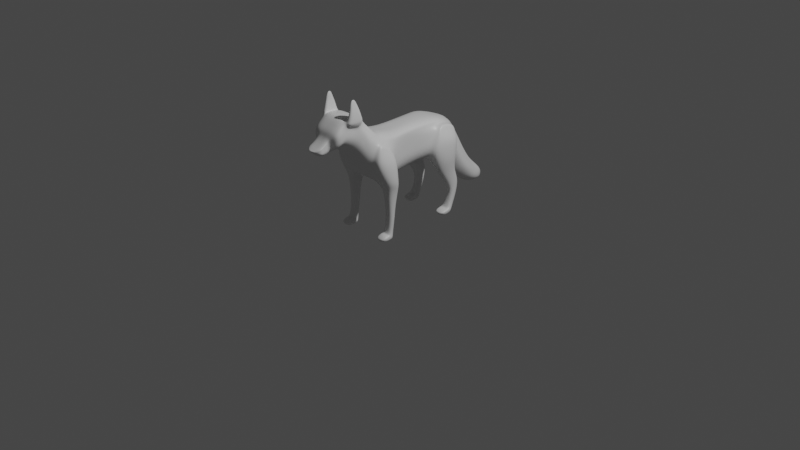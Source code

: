 # Source: nf2.blend  (saved by Blender 2.83.18; exported with 4.5.12 LTS)
import bpy
from mathutils import Matrix  # noqa: F401  (used for matrix-valued properties, if any)

bpy.ops.wm.read_factory_settings(use_empty=True)
scene = bpy.context.scene
scene.name = 'Scene'

# ---- collections
col_collection = bpy.data.collections.new('Collection'); scene.collection.children.link(col_collection)

# ---- materials (node trees are filled in below, after node groups)
mat_material = bpy.data.materials.new('Material')
mat_material.alpha_threshold = 0.0
mat_material.use_transparent_shadow = False
mat_material.line_color = (0.0, 0.0, 0.0, 1.0)

# ---- material node trees
mat_material.use_nodes = True; mat_material.node_tree.nodes.clear()
_N = mat_material.node_tree.nodes; _L = mat_material.node_tree.links
n0 = _N.new('ShaderNodeOutputMaterial'); n0.name = 'Material Output'; n0.location = (300, 300)
n1 = _N.new('ShaderNodeBsdfPrincipled'); n1.name = 'Principled BSDF'; n1.location = (10, 300)
n1.distribution = 'GGX'
n1.subsurface_method = 'BURLEY'
n1.inputs[2].default_value = 0.4
n1.inputs[3].default_value = 1.45
n1.inputs[27].default_value = (0.0, 0.0, 0.0, 1.0)
n1.inputs[28].default_value = 1.0
_L.new(n1.outputs[0], n0.inputs[0])
n0.is_active_output = True

# ---- world
world_world = bpy.data.worlds.new('World'); scene.world = world_world
world_world.use_nodes = True; world_world.node_tree.nodes.clear()
_N = world_world.node_tree.nodes; _L = world_world.node_tree.links
n0 = _N.new('ShaderNodeOutputWorld'); n0.name = 'World Output'; n0.location = (300, 300)
n1 = _N.new('ShaderNodeBackground'); n1.name = 'Background'; n1.location = (10, 300)
n1.inputs[0].default_value = (0.05088, 0.05088, 0.05088, 1.0)
_L.new(n1.outputs[0], n0.inputs[0])
n0.is_active_output = True
world_world.color = (0.05088, 0.05088, 0.05088)
world_world.use_sun_shadow = False
world_world.sun_shadow_jitter_overblur = 0.0

# ---- cameras
cam_camera = bpy.data.cameras.new('Camera')
cam_camera.clip_end = 100.0
cam_camera.ortho_scale = 7.314

# ---- lights
light_light = bpy.data.lights.new('Light', 'POINT')
light_light.transmission_factor = 0.0
light_light.energy = 1000.0
light_light.shadow_soft_size = 0.1
light_light.shadow_maximum_resolution = 0.006
light_light.use_absolute_resolution = True

# ---- meshes
me_cube = bpy.data.meshes.new('Cube')
me_cube.from_pydata([(0.4503, -0.7442, 0.9215), (0.4204, -0.7346, -1.026), (0.4192, -1.21, 1.006), (0.0, -0.7346, -1.026), (0.0, -1.21, 1.006), (0.0, -1.115, -0.9885), (0.0, -0.7442, 0.9215), (0.3668, 0.05267, 0.9812), (0.3369, 0.02398, -0.9659), (0.0, 0.02398, -0.9659), (0.0, 0.05267, 0.9812), (0.421, 0.9848, 0.9822), (0.0, 0.9276, -0.6487), (0.0, 0.8894, 1.021), (0.513, 1.633, 0.9613), (0.0, 1.633, 0.9613), (0.08685, 2.417, 0.6824), (0.4409, 2.284, -0.7746), (0.0, 2.284, -0.7746), (0.0, 2.417, 0.6824), (0.519, -1.744, 1.136), (0.0, -1.744, 1.136), (0.0, -1.991, -0.8291), (0.5572, -2.152, 1.523), (0.4076, -2.38, -0.4908), (0.0, -2.152, 1.523), (0.0, -2.38, -0.4908), (0.5386, -2.374, 1.751), (0.3062, -2.812, 0.2544), (0.0, -2.374, 1.751), (0.0, -2.812, 0.2544), (0.5368, -2.587, 2.059), (0.2222, -3.075, 0.581), (0.0, -2.587, 2.059), (0.0, -3.075, 0.581), (0.4387, -3.342, 2.146), (0.147, -3.513, 0.85), (0.0, -3.342, 2.146), (0.0, -3.513, 0.85), (0.3955, -3.704, 1.853), (0.1907, -3.668, 0.8091), (0.0, -3.704, 1.853), (0.0, -3.668, 0.8091), (0.3277, -3.914, 1.651), (0.1465, -3.82, 0.7797), (0.0, -3.914, 1.651), (0.0, -3.82, 0.7797), (0.1921, -3.997, 1.455), (0.1697, -3.937, 0.7557), (0.0, -3.997, 1.455), (0.0, -3.937, 0.7557), (0.1921, -4.134, 1.301), (0.1594, -4.087, 0.7017), (0.0, -4.134, 1.301), (0.0, -4.087, 0.7017), (0.1921, -4.305, 1.175), (0.1392, -4.264, 0.7088), (0.0, -4.305, 1.175), (0.0, -4.264, 0.7088), (0.1921, -4.434, 1.097), (0.1235, -4.421, 0.7966), (0.0, -4.434, 1.097), (0.0, -4.421, 0.7966), (0.02842, -4.598, 1.004), (0.01363, -4.591, 0.9555), (0.0, -4.598, 1.004), (0.0, -4.591, 0.9555), (0.1098, 2.595, 0.5109), (0.1307, 2.396, -0.602), (0.0, 2.396, -0.602), (0.0, 2.595, 0.5109), (0.1098, 2.889, 0.2054), (0.1307, 2.412, -1.013), (0.0, 2.412, -1.013), (0.0, 2.889, 0.2054), (0.1098, 3.212, -0.3603), (0.1307, 2.668, -1.416), (0.0, 2.668, -1.416), (0.0, 3.212, -0.3603), (0.1098, 3.534, -0.9654), (0.1307, 2.961, -1.983), (0.0, 2.961, -1.983), (0.0, 3.534, -0.9654), (0.1098, 3.904, -1.556), (0.1307, 3.303, -2.363), (0.0, 3.303, -2.363), (0.0, 3.904, -1.556), (0.1098, 4.336, -1.98), (0.1307, 3.782, -2.739), (0.0, 3.782, -2.739), (0.0, 4.336, -1.98), (0.1098, 4.726, -2.331), (0.1307, 4.268, -2.927), (0.0, 4.268, -2.927), (0.0, 4.726, -2.331), (0.08627, 4.835, -2.743), (0.1029, 4.73, -2.845), (0.0, 4.73, -2.845), (0.0, 4.835, -2.743), (0.7296, -0.7418, 0.4347), (0.7296, -0.7394, -0.05209), (0.7296, -0.737, -0.5389), (0.9524, -1.22, 0.02295), (0.8936, -2.352, 1.067), (0.8873, -2.467, 0.688), (0.803, -2.505, 0.242), (0.6461, 0.0455, 0.4945), (0.6461, 0.03833, 0.007677), (0.6461, 0.03116, -0.4791), (0.3953, 2.312, -0.5543), (0.8549, -2.216, -0.3186), (0.7933, -2.483, 1.377), (0.8128, -2.593, 1.003), (0.7657, -2.702, 0.6286), (0.6461, -3.258, 1.778), (0.6934, -3.427, 1.498), (0.6461, -3.47, 1.174), (0.6737, -2.796, 1.662), (0.713, -2.823, 1.32), (0.6461, -2.949, 0.9504), (0.7106, -3.695, 1.592), (0.6934, -3.686, 1.331), (0.6461, -3.677, 1.07), (0.6428, -3.89, 1.433), (0.6206, -3.867, 1.216), (0.4907, -3.844, 0.9976), (0.3301, -3.982, 1.28), (0.3507, -3.967, 1.105), (0.3301, -3.952, 0.9304), (0.3301, -4.122, 1.151), (0.3445, -4.111, 1.001), (0.3301, -4.099, 0.8515), (0.3301, -4.295, 1.059), (0.3445, -4.284, 0.9421), (0.3301, -4.274, 0.8254), (0.3301, -4.431, 1.022), (0.3301, -4.428, 0.9469), (0.3301, -4.424, 0.8718), (0.16, -4.597, 0.9916), (0.1636, -4.595, 0.9796), (0.1001, -4.593, 0.9675), (0.0, -4.597, 0.9916), (0.0, -4.595, 0.9796), (0.0, -4.593, 0.9675), (0.3858, 2.545, 0.2326), (0.3858, 2.495, -0.04555), (0.3858, 2.44, -0.4676), (0.3858, 2.77, -0.09914), (0.4601, 2.65, -0.4036), (0.3858, 2.531, -0.7081), (0.3858, 3.391, -1.22), (0.4842, 3.247, -1.474), (0.3858, 3.104, -1.728), (0.3858, 3.076, -0.6241), (0.4601, 2.94, -0.888), (0.3858, 2.804, -1.152), (0.3858, 3.754, -1.758), (0.4842, 3.603, -1.959), (0.3858, 3.453, -2.161), (0.3858, 4.197, -2.17), (0.422, 4.059, -2.36), (0.3858, 3.921, -2.549), (0.3858, 4.612, -2.48), (0.422, 4.497, -2.629), (0.3858, 4.383, -2.778), (0.1326, 4.808, -2.768), (0.1434, 4.782, -2.794), (0.1384, 4.756, -2.819), (0.0, 4.808, -2.768), (0.0, 4.782, -2.794), (0.0, 4.756, -2.819), (0.7296, -0.743, 0.6781), (0.73, -2.267, 1.319), (0.6461, 0.04909, 0.7379), (0.8211, 2.18, 0.5863), (0.6461, -2.429, 1.564), (0.6461, -3.38, 1.951), (0.6461, -2.644, 1.869), (0.6461, -3.7, 1.722), (0.5783, -3.902, 1.542), (0.3301, -3.989, 1.367), (0.3301, -4.128, 1.226), (0.3301, -4.3, 1.117), (0.3301, -4.433, 1.06), (0.1331, -4.597, 0.9976), (0.0, -4.597, 0.9976), (0.3858, 2.57, 0.3717), (0.3858, 2.829, 0.05311), (0.3858, 3.462, -1.093), (0.3858, 3.144, -0.4922), (0.3858, 3.829, -1.657), (0.3255, 4.266, -2.075), (0.3255, 4.669, -2.406), (0.113, 4.822, -2.755), (0.0, 4.822, -2.755), (0.6732, -1.115, -0.9885), (0.9144, 0.8798, -0.2313), (0.6857, 0.9276, -0.6487), (0.7089, 2.317, -0.4104), (0.8564, -1.536, 0.7409), (0.7714, 1.411, 0.6976), (0.9155, 1.052, 0.1766), (0.7714, 1.633, 0.7335), (0.8868, -1.172, -0.4876), (0.8867, -1.928, 0.8812), (0.631, -1.991, -0.8291), (0.9615, -1.383, 0.4761), (0.7351, 2.317, 0.3086), (0.0, -2.964, 2.103), (0.898, 1.262, 0.5558), (0.0, -3.294, 0.7155), (0.2194, -3.294, 0.7155), (0.7042, 2.35, -0.04611), (0.9923, -2.093, 0.7215), (0.9623, -2.317, 0.1919), (1.316, -1.172, -0.4876), (1.316, -1.115, -0.9885), (1.232, 0.8798, -0.2313), (1.232, 0.9276, -0.6487), (1.363, 1.633, -0.2432), (1.363, 1.633, -0.8615), (1.232, 2.317, -0.4104), (1.232, 2.284, -0.7746), (1.316, -2.216, -0.3186), (1.316, -1.991, -0.8291), (1.075, -1.604, 0.6583), (1.144, -1.451, 0.4761), (1.275, -1.22, 0.02295), (0.9913, 1.411, 0.6976), (1.06, 1.262, 0.5558), (1.191, 1.052, 0.1766), (0.9913, 1.633, 0.7335), (1.06, 1.633, 0.5726), (1.321, 1.633, 0.2029), (0.9913, 2.18, 0.5863), (1.06, 2.317, 0.3086), (1.191, 2.35, -0.04611), (1.075, -1.928, 0.7985), (1.144, -2.093, 0.7215), (1.275, -2.317, 0.1919), (0.5553, -2.964, 2.103), (0.6461, -3.209, 1.062), (0.713, -3.125, 1.409), (0.6461, -3.027, 1.72), (0.6843, -0.7436, 0.7998), (0.7626, -1.373, 0.8733), (0.6564, -2.209, 1.421), (0.6008, 0.05088, 0.8596), (0.7068, 1.233, 0.8789), (0.726, 1.633, 0.8474), (0.5168, 2.298, 0.6344), (0.724, -1.836, 1.009), (0.5674, -2.401, 1.658), (0.579, -3.361, 2.049), (0.6461, -2.615, 1.964), (0.6007, -3.702, 1.788), (0.5062, -3.908, 1.597), (0.2942, -3.993, 1.411), (0.2942, -4.131, 1.264), (0.2942, -4.302, 1.146), (0.2942, -4.434, 1.078), (0.1305, -4.598, 1.001), (0.0, -4.598, 1.001), (0.3858, 2.583, 0.4413), (0.2532, 2.859, 0.1292), (0.2667, 3.498, -1.029), (0.2326, 3.178, -0.4263), (0.2873, 3.866, -1.606), (0.2784, 4.301, -2.028), (0.2784, 4.697, -2.368), (0.09795, 4.828, -2.749), (0.0, 4.828, -2.749), (0.6461, -2.988, 2.006), (0.8264, -3.38, 1.951), (0.7611, -3.258, 1.841), (0.8264, -2.644, 1.869), (0.7611, -2.796, 1.725), (0.7611, -3.027, 1.783), (0.8382, -3.361, 2.049), (0.8382, -2.615, 1.964), (0.8264, -3.012, 1.91), (0.8382, -2.988, 2.006), (0.6463, -2.707, 2.241), (0.8167, -2.707, 2.241), (0.6463, -3.002, 2.284), (0.6233, -3.281, 2.31), (0.8167, -3.002, 2.284), (0.8167, -3.281, 2.31), (0.6769, -2.78, 2.447), (0.7813, -2.78, 2.447), (0.6769, -3.015, 2.49), (0.6538, -3.222, 2.499), (0.7813, -3.015, 2.49), (0.7813, -3.222, 2.499), (0.6809, -2.891, 2.687), (0.7439, -2.891, 2.687), (0.6578, -3.054, 2.702), (0.6578, -3.189, 2.694), (0.7439, -3.054, 2.702), (0.7439, -3.189, 2.694), (0.6978, -2.96, 2.831), (0.7105, -2.96, 2.831), (0.6747, -3.051, 2.885), (0.6747, -3.125, 2.833), (0.7105, -3.051, 2.885), (0.7105, -3.125, 2.833), (0.8621, -1.149, -1.246), (0.8621, -1.768, -1.192), (1.263, -1.149, -1.246), (1.263, -1.768, -1.192), (0.9175, -1.288, -1.957), (0.9175, -1.687, -1.913), (1.21, -1.288, -1.957), (1.21, -1.687, -1.913), (0.9175, -1.35, -2.512), (0.9175, -1.653, -2.458), (1.21, -1.35, -2.512), (1.21, -1.653, -2.458), (0.9175, -1.452, -3.082), (0.9175, -1.707, -2.98), (1.21, -1.452, -3.082), (1.21, -1.707, -2.98), (0.8549, -1.497, -3.33), (0.8549, -1.784, -3.116), (1.272, -1.497, -3.33), (1.272, -1.784, -3.116), (0.8549, -1.625, -3.391), (0.8549, -1.911, -3.082), (1.272, -1.625, -3.391), (1.272, -1.911, -3.082), (0.8549, -2.064, -3.382), (0.8549, -2.128, -3.241), (1.272, -2.064, -3.382), (1.272, -2.128, -3.241), (0.0, 1.616, -0.8571), (0.6267, 1.635, -0.8601), (0.8174, 1.209, -1.266), (0.8174, 2.161, -1.399), (1.163, 1.209, -1.266), (1.237, 1.803, -1.388), (1.163, 2.161, -1.399), (0.7434, 1.805, -1.386), (0.8319, 1.889, -2.114), (0.8319, 2.466, -1.921), (1.124, 1.889, -2.114), (1.187, 2.164, -1.989), (1.124, 2.466, -1.921), (0.7692, 2.166, -1.988), (0.8307, 1.923, -2.544), (0.8307, 2.292, -2.543), (1.123, 1.923, -2.544), (1.186, 2.094, -2.587), (1.123, 2.292, -2.543), (0.7681, 2.096, -2.586), (0.83, 1.783, -2.962), (0.83, 2.113, -2.96), (1.122, 1.783, -2.962), (1.185, 1.923, -3.013), (1.122, 2.113, -2.96), (0.7674, 1.925, -3.011), (0.7671, 1.694, -3.098), (0.7671, 1.948, -3.3), (1.185, 1.694, -3.098), (1.226, 1.806, -3.137), (1.185, 1.948, -3.3), (0.7254, 1.807, -3.136), (0.7669, 1.544, -3.08), (0.7669, 1.804, -3.375), (1.184, 1.544, -3.08), (1.226, 1.662, -3.164), (1.184, 1.804, -3.375), (0.7251, 1.663, -3.163), (0.7663, 1.336, -3.191), (0.7663, 1.445, -3.381), (1.184, 1.336, -3.191), (1.226, 1.337, -3.26), (1.184, 1.445, -3.381), (0.7246, 1.338, -3.259), (0.0, -1.477, 1.071), (0.4691, -1.477, 1.071), (0.0, -1.553, -0.9088), (0.8716, -1.732, 0.811), (1.446, -1.553, -0.9088), (1.446, -1.694, -0.4031), (1.405, -1.769, 0.1074), (1.144, -1.772, 0.5988), (1.075, -1.766, 0.7284), (0.7433, -1.605, 0.9411), (0.7881, -1.459, -1.219), (1.337, -1.459, -1.219), (0.8549, -1.487, -1.935), (1.272, -1.487, -1.935), (0.8549, -1.502, -2.485), (1.272, -1.502, -2.485), (0.8549, -1.58, -3.031), (1.272, -1.58, -3.031), (0.8131, -1.64, -3.223), (1.314, -1.64, -3.223), (0.8131, -1.768, -3.236), (1.314, -1.768, -3.236), (0.8131, -2.096, -3.311), (1.314, -2.096, -3.311), (0.6521, -1.553, -0.9088)], [], [(3, 1, 195, 5), (244, 0, 2, 245), (101, 1, 8, 108), (379, 378, 21, 20), (0, 6, 4, 2), (8, 9, 12, 197), (1, 3, 9, 8), (6, 0, 7, 10), (13, 11, 14, 15), (108, 8, 197, 196), (10, 7, 11, 13), (15, 14, 16, 19), (109, 17, 68, 146), (20, 21, 25, 23), (380, 402, 205, 22), (387, 379, 20, 251), (23, 25, 29, 27), (251, 20, 23, 246), (22, 205, 24, 26), (30, 28, 32, 34), (246, 23, 27, 252), (26, 24, 28, 30), (210, 211, 36, 38), (27, 29, 33, 31), (252, 27, 31, 254), (38, 36, 40, 42), (240, 208, 37, 35), (272, 240, 35, 253), (39, 41, 45, 43), (35, 37, 41, 39), (253, 35, 39, 255), (43, 45, 49, 47), (255, 39, 43, 256), (42, 40, 44, 46), (47, 49, 53, 51), (256, 43, 47, 257), (46, 44, 48, 50), (54, 52, 56, 58), (257, 47, 51, 258), (50, 48, 52, 54), (58, 56, 60, 62), (51, 53, 57, 55), (258, 51, 55, 259), (260, 59, 63, 261), (55, 57, 61, 59), (259, 55, 59, 260), (261, 63, 65, 262), (62, 60, 64, 66), (59, 61, 65, 63), (68, 69, 73, 72), (19, 16, 67, 70), (17, 18, 69, 68), (74, 71, 75, 78), (146, 68, 72, 149), (70, 67, 71, 74), (78, 75, 79, 82), (72, 73, 77, 76), (149, 72, 76, 155), (82, 79, 83, 86), (76, 77, 81, 80), (155, 76, 80, 152), (84, 85, 89, 88), (80, 81, 85, 84), (152, 80, 84, 158), (88, 89, 93, 92), (158, 84, 88, 161), (86, 83, 87, 90), (92, 93, 97, 96), (161, 88, 92, 164), (90, 87, 91, 94), (271, 98, 95, 270), (164, 92, 96, 167), (94, 91, 95, 98), (192, 162, 165, 193), (162, 163, 166, 165), (163, 164, 167, 166), (97, 170, 167, 96), (170, 169, 166, 167), (169, 168, 165, 166), (191, 159, 162, 192), (159, 160, 163, 162), (160, 161, 164, 163), (190, 156, 159, 191), (156, 157, 160, 159), (157, 158, 161, 160), (188, 150, 156, 190), (150, 151, 157, 156), (151, 152, 158, 157), (189, 153, 150, 188), (153, 154, 151, 150), (154, 155, 152, 151), (187, 147, 153, 189), (147, 148, 154, 153), (148, 149, 155, 154), (186, 144, 147, 187), (144, 145, 148, 147), (145, 146, 149, 148), (64, 140, 143, 66), (140, 139, 142, 143), (139, 138, 141, 142), (56, 134, 137, 60), (134, 133, 136, 137), (133, 132, 135, 136), (60, 137, 140, 64), (137, 136, 139, 140), (136, 135, 138, 139), (52, 131, 134, 56), (131, 130, 133, 134), (130, 129, 132, 133), (48, 128, 131, 52), (128, 127, 130, 131), (127, 126, 129, 130), (44, 125, 128, 48), (125, 124, 127, 128), (124, 123, 126, 127), (40, 122, 125, 44), (122, 121, 124, 125), (121, 120, 123, 124), (36, 116, 122, 40), (116, 115, 121, 122), (115, 114, 120, 121), (211, 241, 116, 36), (241, 242, 115, 116), (242, 243, 114, 115), (28, 113, 119, 32), (113, 112, 118, 119), (112, 111, 117, 118), (24, 105, 113, 28), (105, 104, 112, 113), (104, 103, 111, 112), (205, 110, 105, 24), (110, 214, 104, 105), (214, 213, 103, 104), (17, 109, 198), (174, 207, 144, 186), (207, 212, 145, 144), (212, 109, 146, 145), (173, 106, 209, 200), (106, 107, 201, 209), (107, 108, 196, 201), (171, 99, 106, 173), (99, 100, 107, 106), (100, 101, 108, 107), (1, 101, 203, 195), (101, 100, 102, 203), (100, 99, 206, 102), (244, 171, 173, 247), (247, 173, 200, 248), (248, 200, 202, 249), (250, 174, 186, 263), (249, 202, 174, 250), (263, 186, 187, 264), (264, 187, 189, 266), (266, 189, 188, 265), (265, 188, 190, 267), (267, 190, 191, 268), (268, 191, 192, 269), (269, 192, 193, 270), (168, 194, 193, 165), (138, 184, 185, 141), (132, 182, 183, 135), (135, 183, 184, 138), (129, 181, 182, 132), (126, 180, 181, 129), (123, 179, 180, 126), (120, 178, 179, 123), (114, 176, 178, 120), (243, 117, 276, 277), (111, 175, 177, 117), (103, 172, 175, 111), (213, 204, 172, 103), (99, 171, 199, 206), (109, 212, 198), (204, 213, 238, 237), (209, 201, 230, 229), (381, 204, 237, 386), (198, 212, 236, 221), (17, 198, 221, 222), (200, 209, 229, 228), (174, 202, 231, 234), (212, 207, 235, 236), (203, 102, 227, 215), (202, 200, 228, 231), (217, 218, 220, 219), (219, 220, 222, 221), (382, 383, 223, 224), (383, 384, 239, 223), (384, 385, 238, 239), (231, 232, 235, 234), (232, 233, 236, 235), (233, 219, 221, 236), (228, 229, 232, 231), (229, 230, 233, 232), (230, 217, 219, 233), (385, 386, 237, 238), (201, 196, 217, 230), (110, 205, 224, 223), (213, 214, 239, 238), (402, 195, 306, 388), (214, 110, 223, 239), (195, 203, 215, 216), (206, 199, 225, 226), (196, 197, 218, 217), (102, 206, 226, 227), (207, 174, 234, 235), (117, 177, 275, 276), (118, 117, 243, 242), (119, 118, 242, 241), (32, 119, 241, 211), (254, 31, 240, 272), (31, 33, 208, 240), (34, 32, 211, 210), (177, 254, 279, 275), (91, 269, 270, 95), (87, 268, 269, 91), (83, 267, 268, 87), (79, 265, 267, 83), (75, 266, 265, 79), (71, 264, 266, 75), (67, 263, 264, 71), (14, 249, 250, 16), (16, 250, 263, 67), (11, 248, 249, 14), (7, 247, 248, 11), (0, 244, 247, 7), (194, 271, 270, 193), (184, 261, 262, 185), (182, 259, 260, 183), (183, 260, 261, 184), (181, 258, 259, 182), (180, 257, 258, 181), (179, 256, 257, 180), (178, 255, 256, 179), (176, 253, 255, 178), (176, 114, 274, 273), (175, 252, 254, 177), (172, 246, 252, 175), (204, 251, 246, 172), (381, 387, 251, 204), (171, 244, 245, 199), (277, 280, 273, 274), (276, 275, 280, 277), (275, 279, 281, 280), (280, 281, 278, 273), (114, 243, 277, 274), (281, 279, 283, 286), (279, 254, 282, 283), (253, 176, 273, 278), (286, 283, 289, 292), (285, 287, 293, 291), (278, 281, 286, 287), (254, 272, 284, 282), (272, 253, 285, 284), (253, 278, 287, 285), (290, 291, 297, 296), (293, 292, 298, 299), (282, 284, 290, 288), (287, 286, 292, 293), (284, 285, 291, 290), (283, 282, 288, 289), (298, 295, 301, 304), (297, 299, 305, 303), (289, 288, 294, 295), (291, 293, 299, 297), (292, 289, 295, 298), (288, 290, 296, 294), (302, 303, 305, 304), (300, 302, 304, 301), (294, 296, 302, 300), (299, 298, 304, 305), (296, 297, 303, 302), (295, 294, 300, 301), (306, 308, 312, 310), (382, 224, 309, 389), (224, 205, 307, 309), (195, 216, 308, 306), (313, 311, 315, 317), (389, 309, 313, 391), (309, 307, 311, 313), (388, 306, 310, 390), (314, 316, 320, 318), (390, 310, 314, 392), (310, 312, 316, 314), (391, 313, 317, 393), (395, 321, 325, 397), (393, 317, 321, 395), (317, 315, 319, 321), (392, 314, 318, 394), (325, 323, 327, 329), (321, 319, 323, 325), (394, 318, 322, 396), (318, 320, 324, 322), (326, 328, 332, 330), (396, 322, 326, 398), (322, 324, 328, 326), (397, 325, 329, 399), (400, 330, 332, 401), (399, 329, 333, 401), (329, 327, 331, 333), (398, 326, 330, 400), (197, 12, 334, 335), (335, 334, 18, 17), (222, 220, 339, 340), (218, 197, 336, 338), (340, 339, 345, 346), (341, 337, 343, 347), (197, 335, 341, 336), (220, 218, 338, 339), (17, 222, 340, 337), (335, 17, 337, 341), (343, 346, 352, 349), (345, 344, 350, 351), (338, 336, 342, 344), (336, 341, 347, 342), (339, 338, 344, 345), (337, 340, 346, 343), (350, 348, 354, 356), (352, 351, 357, 358), (347, 343, 349, 353), (346, 345, 351, 352), (344, 342, 348, 350), (342, 347, 353, 348), (355, 358, 364, 361), (357, 356, 362, 363), (348, 353, 359, 354), (351, 350, 356, 357), (349, 352, 358, 355), (353, 349, 355, 359), (360, 365, 371, 366), (362, 360, 366, 368), (359, 355, 361, 365), (358, 357, 363, 364), (356, 354, 360, 362), (354, 359, 365, 360), (371, 367, 373, 377), (367, 370, 376, 373), (363, 362, 368, 369), (361, 364, 370, 367), (365, 361, 367, 371), (364, 363, 369, 370), (373, 376, 375, 377), (372, 377, 375, 374), (370, 369, 375, 376), (368, 366, 372, 374), (366, 371, 377, 372), (369, 368, 374, 375), (327, 398, 400, 331), (328, 399, 401, 332), (331, 400, 401, 333), (324, 397, 399, 328), (323, 396, 398, 327), (319, 394, 396, 323), (315, 392, 394, 319), (316, 393, 395, 320), (320, 395, 397, 324), (312, 391, 393, 316), (311, 390, 392, 315), (307, 388, 390, 311), (308, 389, 391, 312), (216, 382, 389, 308), (199, 245, 387, 381), (205, 402, 388, 307), (226, 225, 386, 385), (227, 226, 385, 384), (215, 227, 384, 383), (216, 215, 383, 382), (199, 381, 386, 225), (245, 2, 379, 387), (5, 195, 402, 380), (2, 4, 378, 379)])
_uv = me_cube.uv_layers.new(name='UVMap')
_uv.uv.foreach_set('vector', [0.25, 0.5, 0.375, 0.5, 0.375, 0.75, 0.25, 0.75, 0.6094, 0.5, 0.625, 0.5, 0.625, 0.75, 0.6094, 0.75, 0.4375, 0.5, 0.375, 0.5, 0.375, 0.5, 0.4375, 0.5, 0.625, 0.75, 0.75, 0.75, 0.75, 0.75, 0.625, 0.75, 0.625, 0.5, 0.75, 0.5, 0.75, 0.75, 0.625, 0.75, 0.375, 0.5, 0.25, 0.5, 0.25, 0.5, 0.375, 0.5, 0.375, 0.5, 0.25, 0.5, 0.25, 0.5, 0.375, 0.5, 0.75, 0.5, 0.625, 0.5, 0.625, 0.5, 0.75, 0.5, 0.75, 0.5, 0.625, 0.5, 0.625, 0.5, 0.75, 0.5, 0.4375, 0.5, 0.375, 0.5, 0.375, 0.5, 0.4375, 0.5, 0.75, 0.5, 0.625, 0.5, 0.625, 0.5, 0.75, 0.5, 0.75, 0.5, 0.625, 0.5, 0.625, 0.5, 0.75, 0.5, 0.4375, 0.5, 0.375, 0.5, 0.375, 0.5, 0.4375, 0.5, 0.625, 0.75, 0.75, 0.75, 0.75, 0.75, 0.625, 0.75, 0.25, 0.75, 0.375, 0.75, 0.375, 0.75, 0.25, 0.75, 0.6094, 0.75, 0.625, 0.75, 0.625, 0.75, 0.6094, 0.75, 0.625, 0.75, 0.75, 0.75, 0.75, 0.75, 0.625, 0.75, 0.6094, 0.75, 0.625, 0.75, 0.625, 0.75, 0.6094, 0.75, 0.25, 0.75, 0.375, 0.75, 0.375, 0.75, 0.25, 0.75, 0.25, 0.75, 0.375, 0.75, 0.375, 0.75, 0.25, 0.75, 0.6094, 0.75, 0.625, 0.75, 0.625, 0.75, 0.6094, 0.75, 0.25, 0.75, 0.375, 0.75, 0.375, 0.75, 0.25, 0.75, 0.25, 0.75, 0.375, 0.75, 0.375, 0.75, 0.25, 0.75, 0.625, 0.75, 0.75, 0.75, 0.75, 0.75, 0.625, 0.75, 0.6094, 0.75, 0.625, 0.75, 0.625, 0.75, 0.6094, 0.75, 0.25, 0.75, 0.375, 0.75, 0.375, 0.75, 0.25, 0.75, 0.625, 0.75, 0.75, 0.75, 0.75, 0.75, 0.625, 0.75, 0.6094, 0.75, 0.625, 0.75, 0.625, 0.75, 0.6094, 0.75, 0.625, 0.75, 0.75, 0.75, 0.75, 0.75, 0.625, 0.75, 0.625, 0.75, 0.75, 0.75, 0.75, 0.75, 0.625, 0.75, 0.6094, 0.75, 0.625, 0.75, 0.625, 0.75, 0.6094, 0.75, 0.625, 0.75, 0.75, 0.75, 0.75, 0.75, 0.625, 0.75, 0.6094, 0.75, 0.625, 0.75, 0.625, 0.75, 0.6094, 0.75, 0.25, 0.75, 0.375, 0.75, 0.375, 0.75, 0.25, 0.75, 0.625, 0.75, 0.75, 0.75, 0.75, 0.75, 0.625, 0.75, 0.6094, 0.75, 0.625, 0.75, 0.625, 0.75, 0.6094, 0.75, 0.25, 0.75, 0.375, 0.75, 0.375, 0.75, 0.25, 0.75, 0.25, 0.75, 0.375, 0.75, 0.375, 0.75, 0.25, 0.75, 0.6094, 0.75, 0.625, 0.75, 0.625, 0.75, 0.6094, 0.75, 0.25, 0.75, 0.375, 0.75, 0.375, 0.75, 0.25, 0.75, 0.25, 0.75, 0.375, 0.75, 0.375, 0.75, 0.25, 0.75, 0.625, 0.75, 0.75, 0.75, 0.75, 0.75, 0.625, 0.75, 0.6094, 0.75, 0.625, 0.75, 0.625, 0.75, 0.6094, 0.75, 0.6094, 0.75, 0.625, 0.75, 0.625, 0.75, 0.6094, 0.75, 0.625, 0.75, 0.75, 0.75, 0.75, 0.75, 0.625, 0.75, 0.6094, 0.75, 0.625, 0.75, 0.625, 0.75, 0.6094, 0.75, 0.6094, 0.75, 0.625, 0.75, 0.625, 0.875, 0.6094, 0.875, 0.25, 0.75, 0.375, 0.75, 0.375, 0.75, 0.25, 0.75, 0.625, 0.75, 0.75, 0.75, 0.75, 0.75, 0.625, 0.75, 0.375, 0.5, 0.25, 0.5, 0.25, 0.5, 0.375, 0.5, 0.75, 0.5, 0.625, 0.5, 0.625, 0.5, 0.75, 0.5, 0.375, 0.5, 0.25, 0.5, 0.25, 0.5, 0.375, 0.5, 0.75, 0.5, 0.625, 0.5, 0.625, 0.5, 0.75, 0.5, 0.4375, 0.5, 0.375, 0.5, 0.375, 0.5, 0.4375, 0.5, 0.75, 0.5, 0.625, 0.5, 0.625, 0.5, 0.75, 0.5, 0.75, 0.5, 0.625, 0.5, 0.625, 0.5, 0.75, 0.5, 0.375, 0.5, 0.25, 0.5, 0.25, 0.5, 0.375, 0.5, 0.4375, 0.5, 0.375, 0.5, 0.375, 0.5, 0.4375, 0.5, 0.75, 0.5, 0.625, 0.5, 0.625, 0.5, 0.75, 0.5, 0.375, 0.5, 0.25, 0.5, 0.25, 0.5, 0.375, 0.5, 0.4375, 0.5, 0.375, 0.5, 0.375, 0.5, 0.4375, 0.5, 0.375, 0.5, 0.25, 0.5, 0.25, 0.5, 0.375, 0.5, 0.375, 0.5, 0.25, 0.5, 0.25, 0.5, 0.375, 0.5, 0.4375, 0.5, 0.375, 0.5, 0.375, 0.5, 0.4375, 0.5, 0.375, 0.5, 0.25, 0.5, 0.25, 0.5, 0.375, 0.5, 0.4375, 0.5, 0.375, 0.5, 0.375, 0.5, 0.4375, 0.5, 0.75, 0.5, 0.625, 0.5, 0.625, 0.5, 0.75, 0.5, 0.375, 0.5, 0.25, 0.5, 0.25, 0.5, 0.375, 0.5, 0.4375, 0.5, 0.375, 0.5, 0.375, 0.5, 0.4375, 0.5, 0.75, 0.5, 0.625, 0.5, 0.625, 0.5, 0.75, 0.5, 0.6094, 0.375, 0.625, 0.375, 0.625, 0.5, 0.6094, 0.5, 0.4375, 0.5, 0.375, 0.5, 0.375, 0.5, 0.4375, 0.5, 0.75, 0.5, 0.625, 0.5, 0.625, 0.5, 0.75, 0.5, 0.5938, 0.5, 0.5625, 0.5, 0.5625, 0.5, 0.5938, 0.5, 0.5625, 0.5, 0.5, 0.5, 0.5, 0.5, 0.5625, 0.5, 0.5, 0.5, 0.4375, 0.5, 0.4375, 0.5, 0.5, 0.5, 0.375, 0.375, 0.4375, 0.375, 0.4375, 0.5, 0.375, 0.5, 0.4375, 0.375, 0.5, 0.375, 0.5, 0.5, 0.4375, 0.5, 0.5, 0.375, 0.5625, 0.375, 0.5625, 0.5, 0.5, 0.5, 0.5938, 0.5, 0.5625, 0.5, 0.5625, 0.5, 0.5938, 0.5, 0.5625, 0.5, 0.5, 0.5, 0.5, 0.5, 0.5625, 0.5, 0.5, 0.5, 0.4375, 0.5, 0.4375, 0.5, 0.5, 0.5, 0.5938, 0.5, 0.5625, 0.5, 0.5625, 0.5, 0.5938, 0.5, 0.5625, 0.5, 0.5, 0.5, 0.5, 0.5, 0.5625, 0.5, 0.5, 0.5, 0.4375, 0.5, 0.4375, 0.5, 0.5, 0.5, 0.5937, 0.5, 0.5625, 0.5, 0.5625, 0.5, 0.5938, 0.5, 0.5625, 0.5, 0.5, 0.5, 0.5, 0.5, 0.5625, 0.5, 0.5, 0.5, 0.4375, 0.5, 0.4375, 0.5, 0.5, 0.5, 0.5937, 0.5, 0.5625, 0.5, 0.5625, 0.5, 0.5937, 0.5, 0.5625, 0.5, 0.5, 0.5, 0.5, 0.5, 0.5625, 0.5, 0.5, 0.5, 0.4375, 0.5, 0.4375, 0.5, 0.5, 0.5, 0.5937, 0.5, 0.5625, 0.5, 0.5625, 0.5, 0.5937, 0.5, 0.5625, 0.5, 0.5, 0.5, 0.5, 0.5, 0.5625, 0.5, 0.5, 0.5, 0.4375, 0.5, 0.4375, 0.5, 0.5, 0.5, 0.5938, 0.5, 0.5625, 0.5, 0.5625, 0.5, 0.5937, 0.5, 0.5625, 0.5, 0.5, 0.5, 0.5, 0.5, 0.5625, 0.5, 0.5, 0.5, 0.4375, 0.5, 0.4375, 0.5, 0.5, 0.5, 0.375, 0.75, 0.4375, 0.75, 0.4375, 0.875, 0.375, 0.875, 0.4375, 0.75, 0.5, 0.75, 0.5, 0.875, 0.4375, 0.875, 0.5, 0.75, 0.5625, 0.75, 0.5625, 0.875, 0.5, 0.875, 0.375, 0.75, 0.4375, 0.75, 0.4375, 0.75, 0.375, 0.75, 0.4375, 0.75, 0.5, 0.75, 0.5, 0.75, 0.4375, 0.75, 0.5, 0.75, 0.5625, 0.75, 0.5625, 0.75, 0.5, 0.75, 0.375, 0.75, 0.4375, 0.75, 0.4375, 0.75, 0.375, 0.75, 0.4375, 0.75, 0.5, 0.75, 0.5, 0.75, 0.4375, 0.75, 0.5, 0.75, 0.5625, 0.75, 0.5625, 0.75, 0.5, 0.75, 0.375, 0.75, 0.4375, 0.75, 0.4375, 0.75, 0.375, 0.75, 0.4375, 0.75, 0.5, 0.75, 0.5, 0.75, 0.4375, 0.75, 0.5, 0.75, 0.5625, 0.75, 0.5625, 0.75, 0.5, 0.75, 0.375, 0.75, 0.4375, 0.75, 0.4375, 0.75, 0.375, 0.75, 0.4375, 0.75, 0.5, 0.75, 0.5, 0.75, 0.4375, 0.75, 0.5, 0.75, 0.5625, 0.75, 0.5625, 0.75, 0.5, 0.75, 0.375, 0.75, 0.4375, 0.75, 0.4375, 0.75, 0.375, 0.75, 0.4375, 0.75, 0.5, 0.75, 0.5, 0.75, 0.4375, 0.75, 0.5, 0.75, 0.5625, 0.75, 0.5625, 0.75, 0.5, 0.75, 0.375, 0.75, 0.4375, 0.75, 0.4375, 0.75, 0.375, 0.75, 0.4375, 0.75, 0.5, 0.75, 0.5, 0.75, 0.4375, 0.75, 0.5, 0.75, 0.5625, 0.75, 0.5625, 0.75, 0.5, 0.75, 0.375, 0.75, 0.4375, 0.75, 0.4375, 0.75, 0.375, 0.75, 0.4375, 0.75, 0.5, 0.75, 0.5, 0.75, 0.4375, 0.75, 0.5, 0.75, 0.5625, 0.75, 0.5625, 0.75, 0.5, 0.75, 0.375, 0.75, 0.4375, 0.75, 0.4375, 0.75, 0.375, 0.75, 0.4375, 0.75, 0.5, 0.75, 0.5, 0.75, 0.4375, 0.75, 0.5, 0.75, 0.5625, 0.75, 0.5625, 0.75, 0.5, 0.75, 0.375, 0.75, 0.4375, 0.75, 0.4375, 0.75, 0.375, 0.75, 0.4375, 0.75, 0.5, 0.75, 0.5, 0.75, 0.4375, 0.75, 0.5, 0.75, 0.5625, 0.75, 0.5625, 0.75, 0.5, 0.75, 0.375, 0.75, 0.4375, 0.75, 0.4375, 0.75, 0.375, 0.75, 0.4375, 0.75, 0.5, 0.75, 0.5, 0.75, 0.4375, 0.75, 0.5, 0.75, 0.5625, 0.75, 0.5625, 0.75, 0.5, 0.75, 0.375, 0.75, 0.4375, 0.75, 0.4375, 0.75, 0.375, 0.75, 0.4375, 0.75, 0.5, 0.75, 0.5, 0.75, 0.4375, 0.75, 0.5, 0.75, 0.5625, 0.75, 0.5625, 0.75, 0.5, 0.75, 0.375, 0.5, 0.4375, 0.5, 0.4375, 0.5, 0.5938, 0.5, 0.5625, 0.5, 0.5625, 0.5, 0.5938, 0.5, 0.5625, 0.5, 0.5, 0.5, 0.5, 0.5, 0.5625, 0.5, 0.5, 0.5, 0.4375, 0.5, 0.4375, 0.5, 0.5, 0.5, 0.5938, 0.5, 0.5625, 0.5, 0.5625, 0.5, 0.5938, 0.5, 0.5625, 0.5, 0.5, 0.5, 0.5, 0.5, 0.5625, 0.5, 0.5, 0.5, 0.4375, 0.5, 0.4375, 0.5, 0.5, 0.5, 0.5938, 0.5, 0.5625, 0.5, 0.5625, 0.5, 0.5938, 0.5, 0.5625, 0.5, 0.5, 0.5, 0.5, 0.5, 0.5625, 0.5, 0.5, 0.5, 0.4375, 0.5, 0.4375, 0.5, 0.5, 0.5, 0.375, 0.5, 0.4375, 0.5, 0.4375, 0.75, 0.375, 0.75, 0.4375, 0.5, 0.5, 0.5, 0.5, 0.75, 0.4375, 0.75, 0.5, 0.5, 0.5625, 0.5, 0.5625, 0.75, 0.5, 0.75, 0.6094, 0.5, 0.5938, 0.5, 0.5938, 0.5, 0.6094, 0.5, 0.6094, 0.5, 0.5938, 0.5, 0.5938, 0.5, 0.6094, 0.5, 0.6094, 0.5, 0.5938, 0.5, 0.5938, 0.5, 0.6094, 0.5, 0.6094, 0.5, 0.5938, 0.5, 0.5938, 0.5, 0.6094, 0.5, 0.6094, 0.5, 0.5938, 0.5, 0.5938, 0.5, 0.6094, 0.5, 0.6094, 0.5, 0.5938, 0.5, 0.5937, 0.5, 0.6094, 0.5, 0.6094, 0.5, 0.5937, 0.5, 0.5937, 0.5, 0.6094, 0.5, 0.6094, 0.5, 0.5937, 0.5, 0.5937, 0.5, 0.6094, 0.5, 0.6094, 0.5, 0.5937, 0.5, 0.5938, 0.5, 0.6094, 0.5, 0.6094, 0.5, 0.5938, 0.5, 0.5938, 0.5, 0.6094, 0.5, 0.6094, 0.5, 0.5938, 0.5, 0.5938, 0.5, 0.6094, 0.5, 0.6094, 0.5, 0.5938, 0.5, 0.5938, 0.5, 0.6094, 0.5, 0.5625, 0.375, 0.5938, 0.375, 0.5938, 0.5, 0.5625, 0.5, 0.5625, 0.75, 0.5938, 0.75, 0.5938, 0.875, 0.5625, 0.875, 0.5625, 0.75, 0.5938, 0.75, 0.5937, 0.75, 0.5625, 0.75, 0.5625, 0.75, 0.5937, 0.75, 0.5938, 0.75, 0.5625, 0.75, 0.5625, 0.75, 0.5937, 0.75, 0.5938, 0.75, 0.5625, 0.75, 0.5625, 0.75, 0.5938, 0.75, 0.5937, 0.75, 0.5625, 0.75, 0.5625, 0.75, 0.5938, 0.75, 0.5938, 0.75, 0.5625, 0.75, 0.5625, 0.75, 0.5938, 0.75, 0.5938, 0.75, 0.5625, 0.75, 0.5625, 0.75, 0.5938, 0.75, 0.5938, 0.75, 0.5625, 0.75, 0.5625, 0.75, 0.5625, 0.75, 0.5625, 0.75, 0.5625, 0.75, 0.5625, 0.75, 0.5938, 0.75, 0.5938, 0.75, 0.5625, 0.75, 0.5625, 0.75, 0.5937, 0.75, 0.5938, 0.75, 0.5625, 0.75, 0.5625, 0.75, 0.5937, 0.75, 0.5937, 0.75, 0.5625, 0.75, 0.5625, 0.5, 0.5938, 0.5, 0.5938, 0.75, 0.5625, 0.75, 0.4375, 0.5, 0.5, 0.5, 0.4375, 0.5, 0.5937, 0.75, 0.5625, 0.75, 0.5625, 0.75, 0.5937, 0.75, 0.5625, 0.5, 0.5, 0.5, 0.5, 0.5, 0.5625, 0.5, 0.5938, 0.75, 0.5937, 0.75, 0.5937, 0.75, 0.5938, 0.75, 0.4375, 0.5, 0.5, 0.5, 0.5, 0.5, 0.4375, 0.5, 0.375, 0.5, 0.4375, 0.5, 0.4375, 0.5, 0.375, 0.5, 0.5938, 0.5, 0.5625, 0.5, 0.5625, 0.5, 0.5938, 0.5, 0.5938, 0.5, 0.5938, 0.5, 0.5938, 0.5, 0.5938, 0.5, 0.5, 0.5, 0.5625, 0.5, 0.5625, 0.5, 0.5, 0.5, 0.4375, 0.75, 0.5, 0.75, 0.5, 0.75, 0.4375, 0.75, 0.5938, 0.5, 0.5938, 0.5, 0.5938, 0.5, 0.5938, 0.5, 0.4375, 0.5, 0.375, 0.5, 0.375, 0.5, 0.4375, 0.5, 0.4375, 0.5, 0.375, 0.5, 0.375, 0.5, 0.4375, 0.5, 0.375, 0.75, 0.4375, 0.75, 0.4375, 0.75, 0.375, 0.75, 0.4375, 0.75, 0.5, 0.75, 0.5, 0.75, 0.4375, 0.75, 0.5, 0.75, 0.5625, 0.75, 0.5625, 0.75, 0.5, 0.75, 0.5938, 0.5, 0.5625, 0.5, 0.5625, 0.5, 0.5938, 0.5, 0.5625, 0.5, 0.5, 0.5, 0.5, 0.5, 0.5625, 0.5, 0.5, 0.5, 0.4375, 0.5, 0.4375, 0.5, 0.5, 0.5, 0.5938, 0.5, 0.5625, 0.5, 0.5625, 0.5, 0.5938, 0.5, 0.5625, 0.5, 0.5, 0.5, 0.5, 0.5, 0.5625, 0.5, 0.5, 0.5, 0.4375, 0.5, 0.4375, 0.5, 0.5, 0.5, 0.5625, 0.75, 0.5938, 0.75, 0.5937, 0.75, 0.5625, 0.75, 0.5, 0.5, 0.4375, 0.5, 0.4375, 0.5, 0.5, 0.5, 0.4375, 0.75, 0.375, 0.75, 0.375, 0.75, 0.4375, 0.75, 0.5625, 0.75, 0.5, 0.75, 0.5, 0.75, 0.5625, 0.75, 0.375, 0.75, 0.375, 0.75, 0.375, 0.75, 0.375, 0.75, 0.5, 0.75, 0.4375, 0.75, 0.4375, 0.75, 0.5, 0.75, 0.375, 0.75, 0.4375, 0.75, 0.4375, 0.75, 0.375, 0.75, 0.5625, 0.75, 0.5938, 0.75, 0.5938, 0.75, 0.5625, 0.75, 0.4375, 0.5, 0.375, 0.5, 0.375, 0.5, 0.4375, 0.5, 0.5, 0.75, 0.5625, 0.75, 0.5625, 0.75, 0.5, 0.75, 0.5625, 0.5, 0.5938, 0.5, 0.5938, 0.5, 0.5625, 0.5, 0.5625, 0.75, 0.5938, 0.75, 0.5938, 0.75, 0.5625, 0.75, 0.5, 0.75, 0.5625, 0.75, 0.5625, 0.75, 0.5, 0.75, 0.4375, 0.75, 0.5, 0.75, 0.5, 0.75, 0.4375, 0.75, 0.375, 0.75, 0.4375, 0.75, 0.4375, 0.75, 0.375, 0.75, 0.6094, 0.75, 0.625, 0.75, 0.625, 0.75, 0.6094, 0.75, 0.625, 0.75, 0.75, 0.75, 0.75, 0.75, 0.625, 0.75, 0.25, 0.75, 0.375, 0.75, 0.375, 0.75, 0.25, 0.75, 0.5938, 0.75, 0.6094, 0.75, 0.6094, 0.75, 0.5938, 0.75, 0.625, 0.5, 0.6094, 0.5, 0.6094, 0.5, 0.625, 0.5, 0.625, 0.5, 0.6094, 0.5, 0.6094, 0.5, 0.625, 0.5, 0.625, 0.5, 0.6094, 0.5, 0.6094, 0.5, 0.625, 0.5, 0.625, 0.5, 0.6094, 0.5, 0.6094, 0.5, 0.625, 0.5, 0.625, 0.5, 0.6094, 0.5, 0.6094, 0.5, 0.625, 0.5, 0.625, 0.5, 0.6094, 0.5, 0.6094, 0.5, 0.625, 0.5, 0.625, 0.5, 0.6094, 0.5, 0.6094, 0.5, 0.625, 0.5, 0.625, 0.5, 0.6094, 0.5, 0.6094, 0.5, 0.625, 0.5, 0.625, 0.5, 0.6094, 0.5, 0.6094, 0.5, 0.625, 0.5, 0.625, 0.5, 0.6094, 0.5, 0.6094, 0.5, 0.625, 0.5, 0.625, 0.5, 0.6094, 0.5, 0.6094, 0.5, 0.625, 0.5, 0.625, 0.5, 0.6094, 0.5, 0.6094, 0.5, 0.625, 0.5, 0.5938, 0.375, 0.6094, 0.375, 0.6094, 0.5, 0.5938, 0.5, 0.5938, 0.75, 0.6094, 0.75, 0.6094, 0.875, 0.5938, 0.875, 0.5938, 0.75, 0.6094, 0.75, 0.6094, 0.75, 0.5937, 0.75, 0.5937, 0.75, 0.6094, 0.75, 0.6094, 0.75, 0.5938, 0.75, 0.5937, 0.75, 0.6094, 0.75, 0.6094, 0.75, 0.5938, 0.75, 0.5938, 0.75, 0.6094, 0.75, 0.6094, 0.75, 0.5937, 0.75, 0.5938, 0.75, 0.6094, 0.75, 0.6094, 0.75, 0.5938, 0.75, 0.5938, 0.75, 0.6094, 0.75, 0.6094, 0.75, 0.5938, 0.75, 0.5938, 0.75, 0.6094, 0.75, 0.6094, 0.75, 0.5938, 0.75, 0.5938, 0.75, 0.5625, 0.75, 0.5625, 0.75, 0.5938, 0.75, 0.5938, 0.75, 0.6094, 0.75, 0.6094, 0.75, 0.5938, 0.75, 0.5937, 0.75, 0.6094, 0.75, 0.6094, 0.75, 0.5938, 0.75, 0.5937, 0.75, 0.6094, 0.75, 0.6094, 0.75, 0.5937, 0.75, 0.5938, 0.75, 0.6094, 0.75, 0.6094, 0.75, 0.5937, 0.75, 0.5938, 0.5, 0.6094, 0.5, 0.6094, 0.75, 0.5938, 0.75, 0.5625, 0.75, 0.5938, 0.75, 0.5938, 0.75, 0.5625, 0.75, 0.5625, 0.75, 0.5938, 0.75, 0.5938, 0.75, 0.5625, 0.75, 0.5938, 0.75, 0.6094, 0.75, 0.6094, 0.75, 0.5938, 0.75, 0.5938, 0.75, 0.6094, 0.75, 0.6094, 0.75, 0.5938, 0.75, 0.5625, 0.75, 0.5625, 0.75, 0.5625, 0.75, 0.5625, 0.75, 0.6094, 0.75, 0.6094, 0.75, 0.6094, 0.75, 0.6094, 0.75, 0.6094, 0.75, 0.6094, 0.75, 0.6094, 0.75, 0.6094, 0.75, 0.6094, 0.75, 0.5938, 0.75, 0.5938, 0.75, 0.6094, 0.75, 0.6094, 0.75, 0.6094, 0.75, 0.6094, 0.75, 0.6094, 0.75, 0.6094, 0.75, 0.6094, 0.75, 0.6094, 0.75, 0.6094, 0.75, 0.6094, 0.75, 0.6094, 0.75, 0.6094, 0.75, 0.6094, 0.75, 0.6094, 0.75, 0.6094, 0.75, 0.6094, 0.75, 0.6094, 0.75, 0.6094, 0.75, 0.6094, 0.75, 0.6094, 0.75, 0.6094, 0.75, 0.6094, 0.75, 0.6094, 0.75, 0.6094, 0.75, 0.6094, 0.75, 0.6094, 0.75, 0.6094, 0.75, 0.6094, 0.75, 0.6094, 0.75, 0.6094, 0.75, 0.6094, 0.75, 0.6094, 0.75, 0.6094, 0.75, 0.6094, 0.75, 0.6094, 0.75, 0.6094, 0.75, 0.6094, 0.75, 0.6094, 0.75, 0.6094, 0.75, 0.6094, 0.75, 0.6094, 0.75, 0.6094, 0.75, 0.6094, 0.75, 0.6094, 0.75, 0.6094, 0.75, 0.6094, 0.75, 0.6094, 0.75, 0.6094, 0.75, 0.6094, 0.75, 0.6094, 0.75, 0.6094, 0.75, 0.6094, 0.75, 0.6094, 0.75, 0.6094, 0.75, 0.6094, 0.75, 0.6094, 0.75, 0.6094, 0.75, 0.6094, 0.75, 0.6094, 0.75, 0.6094, 0.75, 0.6094, 0.75, 0.6094, 0.75, 0.6094, 0.75, 0.6094, 0.75, 0.6094, 0.75, 0.6094, 0.75, 0.6094, 0.75, 0.6094, 0.75, 0.6094, 0.75, 0.6094, 0.75, 0.6094, 0.75, 0.6094, 0.75, 0.6094, 0.75, 0.6094, 0.75, 0.6094, 0.75, 0.6094, 0.75, 0.6094, 0.75, 0.6094, 0.75, 0.6094, 0.75, 0.6094, 0.75, 0.6094, 0.75, 0.6094, 0.75, 0.6094, 0.75, 0.6094, 0.75, 0.6094, 0.75, 0.6094, 0.75, 0.6094, 0.75, 0.6094, 0.75, 0.6094, 0.75, 0.6094, 0.75, 0.6094, 0.75, 0.6094, 0.75, 0.6094, 0.75, 0.6094, 0.75, 0.6094, 0.75, 0.6094, 0.75, 0.6094, 0.75, 0.375, 0.75, 0.375, 0.75, 0.375, 0.75, 0.375, 0.75, 0.375, 0.75, 0.375, 0.75, 0.375, 0.75, 0.375, 0.75, 0.375, 0.75, 0.375, 0.75, 0.375, 0.75, 0.375, 0.75, 0.375, 0.75, 0.375, 0.75, 0.375, 0.75, 0.375, 0.75, 0.375, 0.75, 0.375, 0.75, 0.375, 0.75, 0.375, 0.75, 0.375, 0.75, 0.375, 0.75, 0.375, 0.75, 0.375, 0.75, 0.375, 0.75, 0.375, 0.75, 0.375, 0.75, 0.375, 0.75, 0.375, 0.75, 0.375, 0.75, 0.375, 0.75, 0.375, 0.75, 0.375, 0.75, 0.375, 0.75, 0.375, 0.75, 0.375, 0.75, 0.375, 0.75, 0.375, 0.75, 0.375, 0.75, 0.375, 0.75, 0.375, 0.75, 0.375, 0.75, 0.375, 0.75, 0.375, 0.75, 0.375, 0.75, 0.375, 0.75, 0.375, 0.75, 0.375, 0.75, 0.375, 0.75, 0.375, 0.75, 0.375, 0.75, 0.375, 0.75, 0.375, 0.75, 0.375, 0.75, 0.375, 0.75, 0.375, 0.75, 0.375, 0.75, 0.375, 0.75, 0.375, 0.75, 0.375, 0.75, 0.375, 0.75, 0.375, 0.75, 0.375, 0.75, 0.375, 0.75, 0.375, 0.75, 0.375, 0.75, 0.375, 0.75, 0.375, 0.75, 0.375, 0.75, 0.375, 0.75, 0.375, 0.75, 0.375, 0.75, 0.375, 0.75, 0.375, 0.75, 0.375, 0.75, 0.375, 0.75, 0.375, 0.75, 0.375, 0.75, 0.375, 0.75, 0.375, 0.75, 0.375, 0.75, 0.375, 0.75, 0.375, 0.75, 0.375, 0.75, 0.375, 0.75, 0.375, 0.75, 0.375, 0.75, 0.375, 0.75, 0.375, 0.75, 0.375, 0.75, 0.375, 0.75, 0.375, 0.75, 0.375, 0.75, 0.375, 0.75, 0.375, 0.75, 0.375, 0.75, 0.375, 0.75, 0.375, 0.75, 0.375, 0.75, 0.375, 0.75, 0.375, 0.75, 0.375, 0.75, 0.375, 0.75, 0.375, 0.75, 0.375, 0.75, 0.375, 0.75, 0.375, 0.75, 0.375, 0.75, 0.375, 0.75, 0.375, 0.75, 0.375, 0.75, 0.375, 0.75, 0.375, 0.5, 0.25, 0.5, 0.25, 0.5, 0.375, 0.5, 0.375, 0.5, 0.25, 0.5, 0.25, 0.5, 0.375, 0.5, 0.375, 0.5, 0.375, 0.5, 0.375, 0.5, 0.375, 0.5, 0.375, 0.5, 0.375, 0.5, 0.375, 0.5, 0.375, 0.5, 0.375, 0.5, 0.375, 0.5, 0.375, 0.5, 0.375, 0.5, 0.0, 0.0, 0.0, 0.0, 0.0, 0.0, 0.0, 0.0, 0.0, 0.0, 0.0, 0.0, 0.0, 0.0, 0.0, 0.0, 0.375, 0.5, 0.375, 0.5, 0.375, 0.5, 0.375, 0.5, 0.375, 0.5, 0.375, 0.5, 0.375, 0.5, 0.375, 0.5, 0.0, 0.0, 0.0, 0.0, 0.0, 0.0, 0.0, 0.0, 0.375, 0.5, 0.375, 0.5, 0.375, 0.5, 0.375, 0.5, 0.375, 0.5, 0.375, 0.5, 0.375, 0.5, 0.375, 0.5, 0.375, 0.5, 0.375, 0.5, 0.375, 0.5, 0.375, 0.5, 0.0, 0.0, 0.0, 0.0, 0.0, 0.0, 0.0, 0.0, 0.375, 0.5, 0.375, 0.5, 0.375, 0.5, 0.375, 0.5, 0.375, 0.5, 0.375, 0.5, 0.375, 0.5, 0.375, 0.5, 0.375, 0.5, 0.375, 0.5, 0.375, 0.5, 0.375, 0.5, 0.375, 0.5, 0.375, 0.5, 0.375, 0.5, 0.375, 0.5, 0.0, 0.0, 0.0, 0.0, 0.0, 0.0, 0.0, 0.0, 0.375, 0.5, 0.375, 0.5, 0.375, 0.5, 0.375, 0.5, 0.375, 0.5, 0.375, 0.5, 0.375, 0.5, 0.375, 0.5, 0.0, 0.0, 0.0, 0.0, 0.0, 0.0, 0.0, 0.0, 0.375, 0.5, 0.375, 0.5, 0.375, 0.5, 0.375, 0.5, 0.375, 0.5, 0.375, 0.5, 0.375, 0.5, 0.375, 0.5, 0.0, 0.0, 0.0, 0.0, 0.0, 0.0, 0.0, 0.0, 0.375, 0.5, 0.375, 0.5, 0.375, 0.5, 0.375, 0.5, 0.375, 0.5, 0.375, 0.5, 0.375, 0.5, 0.375, 0.5, 0.0, 0.0, 0.0, 0.0, 0.0, 0.0, 0.0, 0.0, 0.0, 0.0, 0.0, 0.0, 0.0, 0.0, 0.0, 0.0, 0.375, 0.5, 0.375, 0.5, 0.375, 0.5, 0.375, 0.5, 0.0, 0.0, 0.0, 0.0, 0.0, 0.0, 0.0, 0.0, 0.375, 0.5, 0.375, 0.5, 0.375, 0.5, 0.375, 0.5, 0.375, 0.5, 0.375, 0.5, 0.375, 0.5, 0.375, 0.5, 0.0, 0.0, 0.0, 0.0, 0.0, 0.0, 0.0, 0.0, 0.0, 0.0, 0.0, 0.0, 0.0, 0.0, 0.0, 0.0, 0.375, 0.5, 0.375, 0.5, 0.375, 0.5, 0.375, 0.5, 0.375, 0.5, 0.375, 0.5, 0.375, 0.5, 0.375, 0.5, 0.375, 0.5, 0.375, 0.5, 0.375, 0.5, 0.375, 0.5, 0.0, 0.0, 0.0, 0.0, 0.0, 0.0, 0.0, 0.0, 0.375, 0.5, 0.375, 0.5, 0.375, 0.5, 0.375, 0.5, 0.375, 0.5, 0.375, 0.5, 0.375, 0.5, 0.0, 0.0, 0.375, 0.5, 0.0, 0.0, 0.375, 0.5, 0.375, 0.5, 0.375, 0.5, 0.375, 0.5, 0.375, 0.5, 0.375, 0.5, 0.375, 0.5, 0.375, 0.5, 0.375, 0.5, 0.375, 0.5, 0.0, 0.0, 0.0, 0.0, 0.0, 0.0, 0.0, 0.0, 0.375, 0.5, 0.375, 0.5, 0.375, 0.5, 0.375, 0.5, 0.375, 0.75, 0.375, 0.75, 0.375, 0.75, 0.375, 0.75, 0.375, 0.75, 0.375, 0.75, 0.375, 0.75, 0.375, 0.75, 0.375, 0.75, 0.375, 0.75, 0.375, 0.75, 0.375, 0.75, 0.375, 0.75, 0.375, 0.75, 0.375, 0.75, 0.375, 0.75, 0.375, 0.75, 0.375, 0.75, 0.375, 0.75, 0.375, 0.75, 0.375, 0.75, 0.375, 0.75, 0.375, 0.75, 0.375, 0.75, 0.375, 0.75, 0.375, 0.75, 0.375, 0.75, 0.375, 0.75, 0.375, 0.75, 0.375, 0.75, 0.375, 0.75, 0.375, 0.75, 0.375, 0.75, 0.375, 0.75, 0.375, 0.75, 0.375, 0.75, 0.375, 0.75, 0.375, 0.75, 0.375, 0.75, 0.375, 0.75, 0.375, 0.75, 0.375, 0.75, 0.375, 0.75, 0.375, 0.75, 0.375, 0.75, 0.375, 0.75, 0.375, 0.75, 0.375, 0.75, 0.375, 0.75, 0.375, 0.75, 0.375, 0.75, 0.375, 0.75, 0.375, 0.75, 0.375, 0.75, 0.375, 0.75, 0.375, 0.75, 0.5938, 0.75, 0.6094, 0.75, 0.6094, 0.75, 0.5938, 0.75, 0.375, 0.75, 0.375, 0.75, 0.375, 0.75, 0.375, 0.75, 0.5625, 0.75, 0.5938, 0.75, 0.5938, 0.75, 0.5625, 0.75, 0.5, 0.75, 0.5625, 0.75, 0.5625, 0.75, 0.5, 0.75, 0.4375, 0.75, 0.5, 0.75, 0.5, 0.75, 0.4375, 0.75, 0.375, 0.75, 0.4375, 0.75, 0.4375, 0.75, 0.375, 0.75, 0.5938, 0.75, 0.5938, 0.75, 0.5938, 0.75, 0.5938, 0.75, 0.6094, 0.75, 0.625, 0.75, 0.625, 0.75, 0.6094, 0.75, 0.25, 0.75, 0.375, 0.75, 0.375, 0.75, 0.25, 0.75, 0.625, 0.75, 0.75, 0.75, 0.75, 0.75, 0.625, 0.75])
me_cube.materials.append(mat_material)
me_cube.use_remesh_preserve_volume = False
me_cube.use_remesh_preserve_attributes = False
me_cube.use_mirror_vertex_groups = False
me_cube.update()

# ---- objects
ob_cube = bpy.data.objects.new('Cube', me_cube)
ob_light = bpy.data.objects.new('Light', light_light)
ob_camera = bpy.data.objects.new('Camera', cam_camera)
ob_empty = bpy.data.objects.new('Empty', None)

# ---- transforms, parenting, visibility, modifiers, constraints
ob_cube.location = (0.0, 0.0, 0.8138)
ob_cube.scale = (0.2395, 0.2395, 0.2395)
ob_cube.lock_rotations_4d = False
ob_cube.empty_display_type = 'ARROWS'
ob_cube.lineart.crease_threshold = 0.0
_m = ob_cube.modifiers.new('Mirror', 'MIRROR')
_m.use_clip = True
_m = ob_cube.modifiers.new('Subdivision', 'SUBSURF')
_m.uv_smooth = 'PRESERVE_CORNERS'
_m.levels = 3
_m.render_levels = 3
ob_light.location = (4.076, 1.005, 5.904)
ob_light.rotation_euler = (0.6503, 0.05522, 1.866)
ob_light.lock_rotations_4d = False
ob_light.empty_display_type = 'ARROWS'
ob_light.color = (0.0, 0.0, 0.0, 0.0)
ob_light.lineart.crease_threshold = 0.0
ob_camera.location = (7.359, -6.926, 4.958)
ob_camera.rotation_euler = (1.109, 0.0, 0.8149)
ob_camera.lock_rotations_4d = False
ob_camera.empty_display_type = 'ARROWS'
ob_camera.color = (0.0, 0.0, 0.0, 0.0)
ob_camera.display_type = 'WIRE'
ob_camera.lineart.crease_threshold = 0.0
ob_empty.location = (0.0, 0.0, 1.94)
ob_empty.rotation_euler = (1.571, -0.0, 1.571)
ob_empty.empty_display_type = 'IMAGE'
ob_empty.empty_display_size = 5.0
ob_empty.use_empty_image_alpha = True
ob_empty.color = (1.0, 1.0, 1.0, 0.3)
ob_empty.lineart.crease_threshold = 0.0

# ---- collection membership
col_collection.objects.link(ob_cube)
col_collection.objects.link(ob_light)
col_collection.objects.link(ob_camera)
col_collection.objects.link(ob_empty)

# ---- scene / render settings (as saved in the file)
scene.camera = ob_camera
scene.frame_start = 1; scene.frame_end = 250; scene.frame_set(1)
scene.render.engine = 'BLENDER_EEVEE_NEXT'
scene.cycles.use_denoising = False
scene.cycles.samples = 128
scene.cycles.sampling_pattern = 'TABULATED_SOBOL'
scene.cycles.use_adaptive_sampling = False
scene.cycles.use_light_tree = False
scene.view_settings.view_transform = 'Filmic'
bpy.context.view_layer.update()
